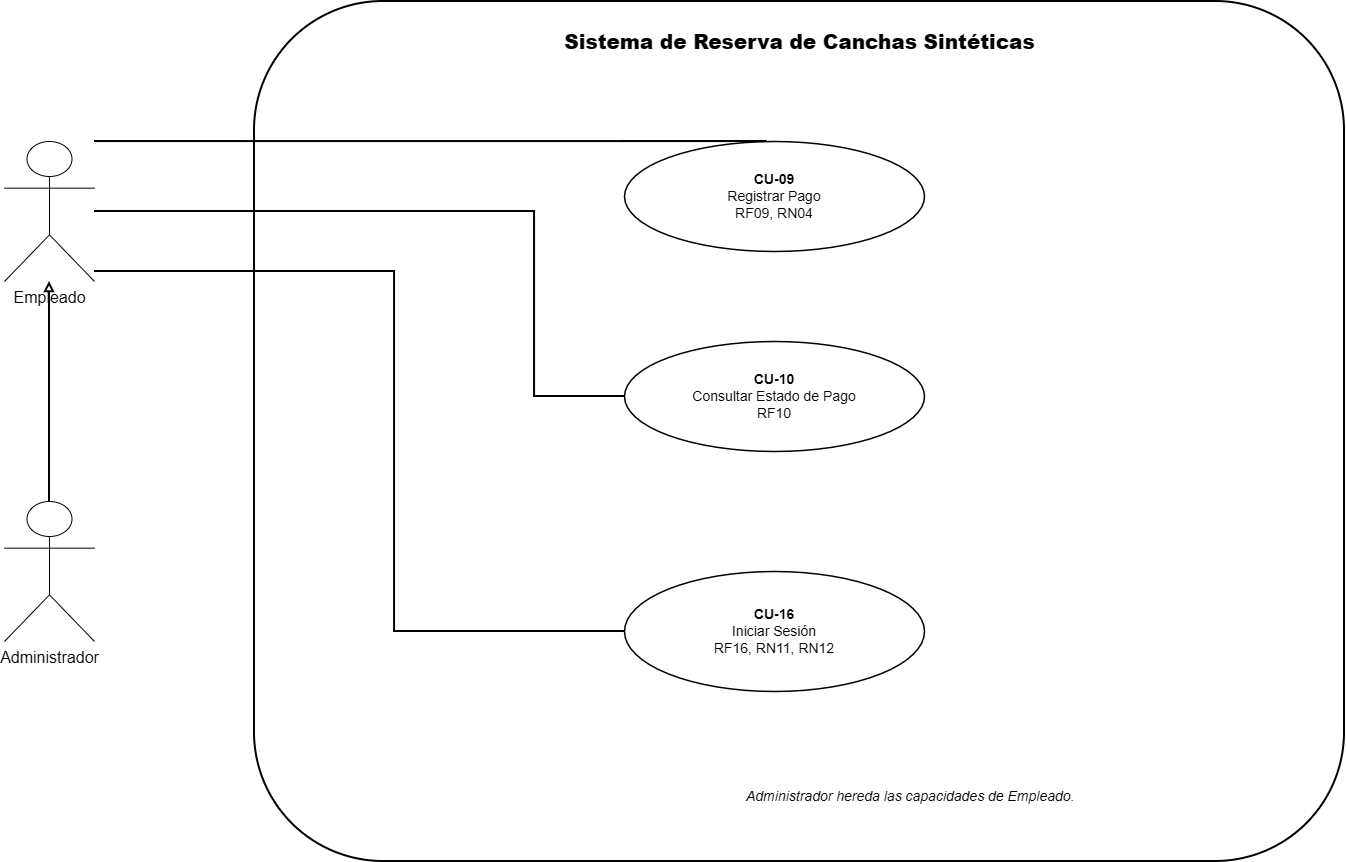

The diagram above was exported from draw.io. Its source (the exported page's mxGraphModel, read from the mxfile embedded in the PNG):
<mxGraphModel dx="1875" dy="995" grid="0" gridSize="10" guides="1" tooltips="1" connect="1" arrows="1" fold="1" page="1" pageScale="1" pageWidth="1600" pageHeight="1100" math="0" shadow="0">
  <root>
    <mxCell id="0" />
    <mxCell id="1" parent="0" />
    <mxCell id="boundary" parent="1" style="rounded=1;whiteSpace=wrap;html=1;strokeWidth=2;" value="" vertex="1">
      <mxGeometry height="860" width="1090" x="360" y="80" as="geometry" />
    </mxCell>
    <mxCell id="system_title" parent="1" style="text;html=1;align=center;verticalAlign=middle;resizable=0;points=[];autosize=1;fontStyle=1;fontSize=20;" value="&lt;b&gt;Sistema de Reserva de Canchas Sintéticas&lt;/b&gt;" vertex="1">
      <mxGeometry height="40" width="770" x="520" y="100" as="geometry" />
    </mxCell>
    <mxCell id="emp" parent="1" style="shape=umlActor;verticalLabelPosition=bottom;verticalAlign=top;html=1;outlineConnect=0;fontSize=16;" value="Empleado" vertex="1">
      <mxGeometry height="140" width="90" x="110" y="220" as="geometry" />
    </mxCell>
    <mxCell id="admin" parent="1" style="shape=umlActor;verticalLabelPosition=bottom;verticalAlign=top;html=1;outlineConnect=0;fontSize=16;" value="Administrador" vertex="1">
      <mxGeometry height="140" width="90" x="110" y="580" as="geometry" />
    </mxCell>
    <mxCell id="gen" edge="1" parent="1" source="admin" style="edgeStyle=orthogonalEdgeStyle;rounded=0;orthogonalLoop=1;jettySize=auto;html=1;endArrow=block;endFill=0;strokeWidth=2;" target="emp">
      <mxGeometry relative="1" as="geometry" />
    </mxCell>
    <mxCell id="cu09" parent="1" style="ellipse;whiteSpace=wrap;html=1;aspect=fixed;strokeWidth=1.5;fontSize=14;" value="&lt;b&gt;CU-09&lt;/b&gt;&lt;br/&gt;Registrar Pago&lt;br/&gt;RF09, RN04" vertex="1">
      <mxGeometry height="110" width="300" x="730" y="220" as="geometry" />
    </mxCell>
    <mxCell id="cu10" parent="1" style="ellipse;whiteSpace=wrap;html=1;aspect=fixed;strokeWidth=1.5;fontSize=14;" value="&lt;b&gt;CU-10&lt;/b&gt;&lt;br/&gt;Consultar Estado de Pago&lt;br/&gt;RF10" vertex="1">
      <mxGeometry height="110" width="300" x="730" y="420" as="geometry" />
    </mxCell>
    <mxCell id="cu16" parent="1" style="ellipse;whiteSpace=wrap;html=1;aspect=fixed;strokeWidth=1.5;fontSize=14;" value="&lt;b&gt;CU-16&lt;/b&gt;&lt;br/&gt;Iniciar Sesión&lt;br/&gt;RF16, RN11, RN12" vertex="1">
      <mxGeometry height="120" width="300" x="730" y="650" as="geometry" />
    </mxCell>
    <mxCell id="e_cu09" edge="1" parent="1" source="emp" style="edgeStyle=orthogonalEdgeStyle;rounded=0;orthogonalLoop=1;jettySize=auto;html=1;endArrow=none;strokeWidth=2;" target="cu09">
      <mxGeometry relative="1" as="geometry">
        <Array as="points">
          <mxPoint x="230" y="220" />
          <mxPoint x="230" y="220" />
        </Array>
      </mxGeometry>
    </mxCell>
    <mxCell id="e_cu10" edge="1" parent="1" source="emp" style="edgeStyle=orthogonalEdgeStyle;rounded=0;orthogonalLoop=1;jettySize=auto;html=1;endArrow=none;strokeWidth=2;" target="cu10">
      <mxGeometry relative="1" as="geometry">
        <Array as="points">
          <mxPoint x="640" y="290" />
          <mxPoint x="640" y="475" />
        </Array>
      </mxGeometry>
    </mxCell>
    <mxCell id="e_cu16" edge="1" parent="1" source="emp" style="edgeStyle=orthogonalEdgeStyle;rounded=0;orthogonalLoop=1;jettySize=auto;html=1;endArrow=none;strokeWidth=2;" target="cu16">
      <mxGeometry relative="1" as="geometry">
        <Array as="points">
          <mxPoint x="500" y="350" />
          <mxPoint x="500" y="710" />
        </Array>
      </mxGeometry>
    </mxCell>
    <mxCell id="note" parent="1" style="text;html=1;align=left;verticalAlign=middle;resizable=0;points=[];autosize=1;fontStyle=2;fontSize=14;" value="Administrador hereda las capacidades de Empleado." vertex="1">
      <mxGeometry height="30" width="410" x="850" y="860" as="geometry" />
    </mxCell>
  </root>
</mxGraphModel>